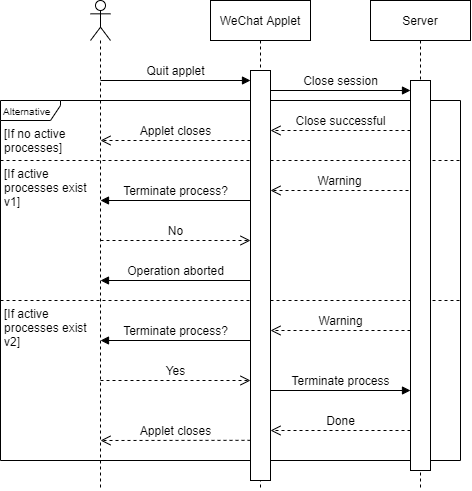

The diagram above was exported from draw.io. Its source (the exported page's mxGraphModel, read from the mxfile embedded in the PNG):
<mxGraphModel dx="920" dy="742" grid="1" gridSize="10" guides="1" tooltips="1" connect="1" arrows="1" fold="1" page="1" pageScale="1" pageWidth="850" pageHeight="1100" math="0" shadow="0">
  <root>
    <mxCell id="0" />
    <mxCell id="1" parent="0" />
    <mxCell id="ofBffeFVcKUUHxkPsgCd-37" value="" style="endArrow=none;dashed=1;html=1;" parent="1" edge="1">
      <mxGeometry width="50" height="50" relative="1" as="geometry">
        <mxPoint x="39.999999999999886" y="339.9999999999999" as="sourcePoint" />
        <mxPoint x="500" y="339.9999999999999" as="targetPoint" />
      </mxGeometry>
    </mxCell>
    <mxCell id="ofBffeFVcKUUHxkPsgCd-12" value="&lt;font style=&quot;font-size: 10px&quot;&gt;Alternative&lt;/font&gt;" style="shape=umlFrame;tabWidth=110;tabHeight=30;tabPosition=left;html=1;boundedLbl=1;labelInHeader=1;width=60;height=20;align=left;spacingLeft=1;container=0;" parent="1" vertex="1">
      <mxGeometry x="40" y="140" width="460" height="360" as="geometry" />
    </mxCell>
    <mxCell id="ofBffeFVcKUUHxkPsgCd-35" value="" style="endArrow=none;dashed=1;html=1;" parent="1" edge="1">
      <mxGeometry width="50" height="50" relative="1" as="geometry">
        <mxPoint x="40" y="200" as="sourcePoint" />
        <mxPoint x="500" y="200" as="targetPoint" />
      </mxGeometry>
    </mxCell>
    <mxCell id="ofBffeFVcKUUHxkPsgCd-1" value="WeChat Applet" style="shape=umlLifeline;perimeter=lifelinePerimeter;container=1;collapsible=0;recursiveResize=0;rounded=0;shadow=0;strokeWidth=1;" parent="1" vertex="1">
      <mxGeometry x="250" y="40" width="100" height="490" as="geometry" />
    </mxCell>
    <mxCell id="ofBffeFVcKUUHxkPsgCd-2" value="" style="shape=umlLifeline;participant=umlActor;perimeter=lifelinePerimeter;whiteSpace=wrap;html=1;container=1;collapsible=0;recursiveResize=0;verticalAlign=top;spacingTop=36;outlineConnect=0;fontSize=12;align=left;" parent="1" vertex="1">
      <mxGeometry x="130" y="40" width="20" height="490" as="geometry" />
    </mxCell>
    <mxCell id="ofBffeFVcKUUHxkPsgCd-3" value="" style="rounded=0;whiteSpace=wrap;html=1;fontSize=12;align=left;" parent="1" vertex="1">
      <mxGeometry x="290" y="110" width="20" height="410" as="geometry" />
    </mxCell>
    <mxCell id="ofBffeFVcKUUHxkPsgCd-11" value="Server" style="shape=umlLifeline;perimeter=lifelinePerimeter;container=1;collapsible=0;recursiveResize=0;rounded=0;shadow=0;strokeWidth=1;" parent="1" vertex="1">
      <mxGeometry x="410" y="40" width="100" height="490" as="geometry" />
    </mxCell>
    <mxCell id="ofBffeFVcKUUHxkPsgCd-16" value="" style="rounded=0;whiteSpace=wrap;html=1;fontSize=12;align=left;" parent="ofBffeFVcKUUHxkPsgCd-11" vertex="1">
      <mxGeometry x="40" y="80" width="20" height="390" as="geometry" />
    </mxCell>
    <mxCell id="ofBffeFVcKUUHxkPsgCd-17" value="Close session" style="html=1;verticalAlign=bottom;endArrow=block;fontSize=12;" parent="1" edge="1">
      <mxGeometry width="80" relative="1" as="geometry">
        <mxPoint x="310" y="130" as="sourcePoint" />
        <mxPoint x="450" y="130" as="targetPoint" />
      </mxGeometry>
    </mxCell>
    <mxCell id="ofBffeFVcKUUHxkPsgCd-19" value="Quit applet" style="html=1;verticalAlign=bottom;endArrow=block;fontSize=12;" parent="1" edge="1">
      <mxGeometry width="80" relative="1" as="geometry">
        <mxPoint x="139.9999999999999" y="120" as="sourcePoint" />
        <mxPoint x="290" y="120" as="targetPoint" />
      </mxGeometry>
    </mxCell>
    <mxCell id="ofBffeFVcKUUHxkPsgCd-20" value="Warning" style="html=1;verticalAlign=bottom;endArrow=open;dashed=1;endSize=8;fontSize=12;" parent="1" edge="1">
      <mxGeometry x="200" y="190" as="geometry">
        <mxPoint x="448" y="230" as="sourcePoint" />
        <mxPoint x="310" y="230" as="targetPoint" />
      </mxGeometry>
    </mxCell>
    <mxCell id="ofBffeFVcKUUHxkPsgCd-22" value="Warning" style="html=1;verticalAlign=bottom;endArrow=open;dashed=1;endSize=8;fontSize=12;" parent="1" edge="1">
      <mxGeometry x="200" y="330" as="geometry">
        <mxPoint x="450" y="370" as="sourcePoint" />
        <mxPoint x="310" y="370" as="targetPoint" />
      </mxGeometry>
    </mxCell>
    <mxCell id="ofBffeFVcKUUHxkPsgCd-23" value="Terminate process" style="html=1;verticalAlign=bottom;endArrow=block;fontSize=12;" parent="1" edge="1">
      <mxGeometry width="80" relative="1" as="geometry">
        <mxPoint x="310" y="430" as="sourcePoint" />
        <mxPoint x="450" y="430" as="targetPoint" />
      </mxGeometry>
    </mxCell>
    <mxCell id="ofBffeFVcKUUHxkPsgCd-24" value="Done" style="html=1;verticalAlign=bottom;endArrow=open;dashed=1;endSize=8;fontSize=12;" parent="1" edge="1">
      <mxGeometry x="200" y="430" as="geometry">
        <mxPoint x="450" y="470" as="sourcePoint" />
        <mxPoint x="310" y="470" as="targetPoint" />
      </mxGeometry>
    </mxCell>
    <mxCell id="ofBffeFVcKUUHxkPsgCd-26" value="Terminate process?" style="html=1;verticalAlign=bottom;endArrow=block;fontSize=12;" parent="1" edge="1">
      <mxGeometry width="80" relative="1" as="geometry">
        <mxPoint x="290" y="240" as="sourcePoint" />
        <mxPoint x="139.9999999999999" y="240" as="targetPoint" />
      </mxGeometry>
    </mxCell>
    <mxCell id="ofBffeFVcKUUHxkPsgCd-27" value="No" style="html=1;verticalAlign=bottom;endArrow=open;dashed=1;endSize=8;fontSize=12;exitX=0.5;exitY=0.4;exitDx=0;exitDy=0;exitPerimeter=0;" parent="1" edge="1">
      <mxGeometry x="40" y="240" as="geometry">
        <mxPoint x="139.9999999999999" y="279.9999999999999" as="sourcePoint" />
        <mxPoint x="290" y="280" as="targetPoint" />
      </mxGeometry>
    </mxCell>
    <mxCell id="ofBffeFVcKUUHxkPsgCd-29" value="Operation aborted" style="html=1;verticalAlign=bottom;endArrow=block;fontSize=12;" parent="1" edge="1">
      <mxGeometry width="80" relative="1" as="geometry">
        <mxPoint x="290" y="320" as="sourcePoint" />
        <mxPoint x="139.9999999999999" y="319.9999999999999" as="targetPoint" />
      </mxGeometry>
    </mxCell>
    <mxCell id="ofBffeFVcKUUHxkPsgCd-31" value="Terminate process?" style="html=1;verticalAlign=bottom;endArrow=block;fontSize=12;" parent="1" edge="1">
      <mxGeometry width="80" relative="1" as="geometry">
        <mxPoint x="290" y="380" as="sourcePoint" />
        <mxPoint x="139.9999999999999" y="379.9999999999999" as="targetPoint" />
      </mxGeometry>
    </mxCell>
    <mxCell id="ofBffeFVcKUUHxkPsgCd-32" value="Yes" style="html=1;verticalAlign=bottom;endArrow=open;dashed=1;endSize=8;fontSize=12;exitX=0.5;exitY=0.4;exitDx=0;exitDy=0;exitPerimeter=0;" parent="1" edge="1">
      <mxGeometry x="40" y="380" as="geometry">
        <mxPoint x="139.9999999999999" y="419.9999999999999" as="sourcePoint" />
        <mxPoint x="290" y="420" as="targetPoint" />
      </mxGeometry>
    </mxCell>
    <mxCell id="ofBffeFVcKUUHxkPsgCd-33" value="Applet closes" style="html=1;verticalAlign=bottom;endArrow=open;dashed=1;endSize=8;fontSize=12;exitX=0;exitY=0.902;exitDx=0;exitDy=0;exitPerimeter=0;" parent="1" edge="1" source="ofBffeFVcKUUHxkPsgCd-3">
      <mxGeometry x="40" y="440" as="geometry">
        <mxPoint x="299.9999999999999" y="480" as="sourcePoint" />
        <mxPoint x="139.9999999999999" y="480" as="targetPoint" />
      </mxGeometry>
    </mxCell>
    <mxCell id="ofBffeFVcKUUHxkPsgCd-15" value="[If no active processes]" style="text;strokeColor=none;fillColor=none;align=left;verticalAlign=top;whiteSpace=wrap;rounded=0;spacingLeft=2;spacingRight=2;" parent="1" vertex="1">
      <mxGeometry x="40" y="160" width="100" height="20" as="geometry" />
    </mxCell>
    <mxCell id="ofBffeFVcKUUHxkPsgCd-10" value="Applet closes" style="html=1;verticalAlign=bottom;endArrow=open;dashed=1;endSize=8;fontSize=12;" parent="1" edge="1">
      <mxGeometry x="40" y="140" as="geometry">
        <mxPoint x="290" y="180" as="sourcePoint" />
        <mxPoint x="140" y="180" as="targetPoint" />
      </mxGeometry>
    </mxCell>
    <mxCell id="ofBffeFVcKUUHxkPsgCd-18" value="Close successful" style="html=1;verticalAlign=bottom;endArrow=open;dashed=1;endSize=8;fontSize=12;" parent="1" edge="1">
      <mxGeometry x="200" y="129.66" as="geometry">
        <mxPoint x="450" y="170" as="sourcePoint" />
        <mxPoint x="310" y="170" as="targetPoint" />
      </mxGeometry>
    </mxCell>
    <mxCell id="ofBffeFVcKUUHxkPsgCd-36" value="[If active processes exist v1]" style="text;strokeColor=none;fillColor=none;align=left;verticalAlign=top;whiteSpace=wrap;rounded=0;spacingLeft=2;spacingRight=2;" parent="1" vertex="1">
      <mxGeometry x="40" y="200" width="100" height="20" as="geometry" />
    </mxCell>
    <mxCell id="ofBffeFVcKUUHxkPsgCd-38" value="[If active processes exist v2]" style="text;strokeColor=none;fillColor=none;align=left;verticalAlign=top;whiteSpace=wrap;rounded=0;spacingLeft=2;spacingRight=2;" parent="1" vertex="1">
      <mxGeometry x="40" y="340" width="100" height="20" as="geometry" />
    </mxCell>
  </root>
</mxGraphModel>